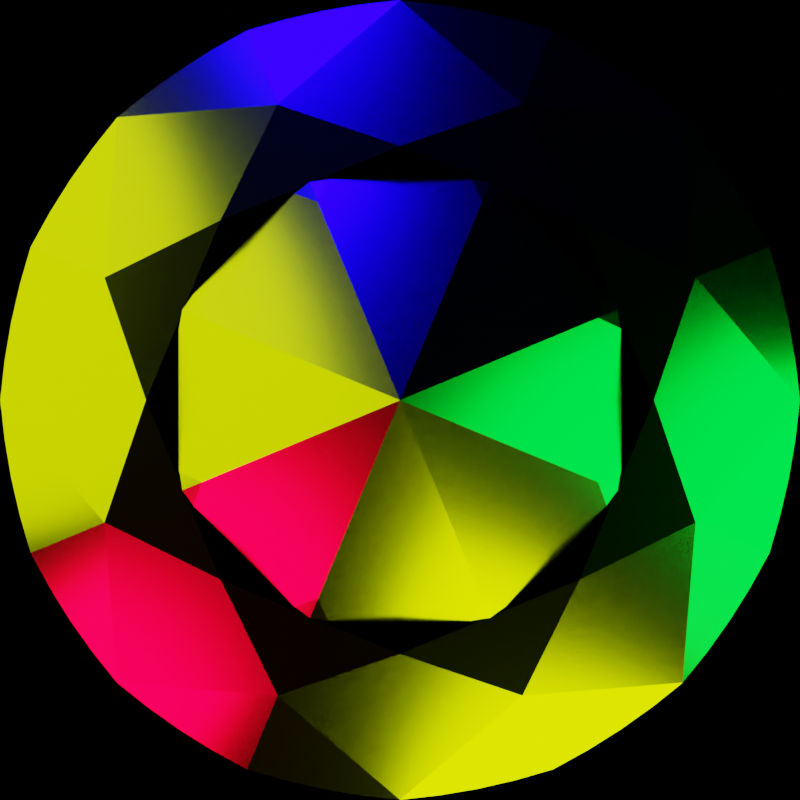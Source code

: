 # Source: logo.blend  (saved by Blender 2.83.2; exported with 4.5.12 LTS)
import bpy
from mathutils import Matrix  # noqa: F401  (used for matrix-valued properties, if any)

bpy.ops.wm.read_factory_settings(use_empty=True)
scene = bpy.context.scene
scene.name = 'Scene'

# ---- collections
col_collection = bpy.data.collections.new('Collection'); scene.collection.children.link(col_collection)

# ---- materials (node trees are filled in below, after node groups)
mat_material_001 = bpy.data.materials.new('Material.001')
mat_material_001.use_raytrace_refraction = True
mat_material_001.use_screen_refraction = True
mat_material_001.thickness_mode = 'SLAB'

# ---- material node trees
mat_material_001.use_nodes = True; mat_material_001.node_tree.nodes.clear()
_N = mat_material_001.node_tree.nodes; _L = mat_material_001.node_tree.links
n0 = _N.new('ShaderNodeOutputMaterial'); n0.name = 'Material Output'; n0.location = (300, 300)
n1 = _N.new('ShaderNodeAddShader'); n1.name = 'Add Shader'; n1.location = (10, 300)
n2 = _N.new('ShaderNodeBsdfGlass'); n2.name = 'Glass BSDF'; n2.location = (-190, 280)
n2.distribution = 'BECKMANN'
n2.inputs[0].default_value = (0.0, 0.0, 0.0, 1.0)
n2.inputs[1].default_value = 0.3917
n2.inputs[2].default_value = 1.45
n3 = _N.new('ShaderNodeBsdfAnisotropic'); n3.name = 'Glossy BSDF'; n3.location = (-190, 260)
n3.distribution = 'GGX'
n3.inputs[0].default_value = (1.0, 1.0, 1.0, 1.0)
n3.inputs[1].default_value = 0.175
_L.new(n1.outputs[0], n0.inputs[0])
_L.new(n2.outputs[0], n1.inputs[0])
_L.new(n3.outputs[0], n1.inputs[1])
n0.is_active_output = True

# ---- world
world_world = bpy.data.worlds.new('World'); scene.world = world_world
world_world.use_nodes = True; world_world.node_tree.nodes.clear()
_N = world_world.node_tree.nodes; _L = world_world.node_tree.links
n0 = _N.new('ShaderNodeOutputWorld'); n0.name = 'World Output'; n0.location = (300, 300)
n1 = _N.new('ShaderNodeBackground'); n1.name = 'Background'; n1.location = (10, 300)
n1.inputs[0].default_value = (0.0, 0.0, 0.0, 1.0)
_L.new(n1.outputs[0], n0.inputs[0])
n0.is_active_output = True
world_world.color = (0.05088, 0.05088, 0.05088)
world_world.use_sun_shadow = False
world_world.sun_shadow_jitter_overblur = 0.0

# ---- cameras
cam_camera = bpy.data.cameras.new('Camera')
cam_camera.clip_end = 100.0
cam_camera.lens = 35.0
cam_camera.ortho_scale = 2.0

# ---- lights
light_sun_001 = bpy.data.lights.new('Sun.001', 'SUN')
light_sun_001.color = (1.0, 0.0, 0.01665)
light_sun_001.transmission_factor = 0.0
light_sun_001.angle = 0.456
light_sun_001.energy = 1.0
light_sun_001.shadow_soft_size = 0.125
light_sun_003 = bpy.data.lights.new('Sun.003', 'SUN')
light_sun_003.color = (0.003432, 0.0, 1.0)
light_sun_003.transmission_factor = 0.0
light_sun_003.angle = 0.5136
light_sun_003.energy = 2.2
light_sun_003.shadow_soft_size = 0.125
light_sun_004 = bpy.data.lights.new('Sun.004', 'SUN')
light_sun_004.color = (0.0, 1.0, 0.02879)
light_sun_004.transmission_factor = 0.0
light_sun_004.angle = 0.7876
light_sun_004.energy = 1.0
light_sun_004.shadow_soft_size = 0.125
light_sun_005 = bpy.data.lights.new('Sun.005', 'SUN')
light_sun_005.color = (0.7565, 1.0, 0.0)
light_sun_005.transmission_factor = 0.0
light_sun_005.angle = 0.7876
light_sun_005.energy = 1.0
light_sun_005.shadow_soft_size = 0.125
light_sun_006 = bpy.data.lights.new('Sun.006', 'SUN')
light_sun_006.color = (0.7565, 1.0, 0.0)
light_sun_006.transmission_factor = 0.0
light_sun_006.angle = 1.076
light_sun_006.energy = 1.0
light_sun_006.shadow_soft_size = 0.125

# ---- meshes
me_dmesh = bpy.data.meshes.new('dmesh')
me_dmesh.from_pydata([(1.0, 0.0, 0.0), (0.9239, 0.3827, 0.0), (0.7071, 0.7071, 0.0), (0.3827, 0.9239, 0.0), (-4.371e-08, 1.0, 0.0), (-0.3827, 0.9239, 0.0), (-0.7071, 0.7071, 0.0), (-0.9239, 0.3827, 0.0), (-1.0, -8.742e-08, 0.0), (-0.9239, -0.3827, 0.0), (-0.7071, -0.7071, 0.0), (-0.3827, -0.9239, 0.0), (1.192e-08, -1.0, 0.0), (0.3827, -0.9239, 0.0), (0.7071, -0.7071, 0.0), (0.9239, -0.3827, 0.0), (1.0, 0.0, 0.034), (0.9239, 0.3827, 0.034), (0.7071, 0.7071, 0.034), (0.3827, 0.9239, 0.034), (-4.371e-08, 1.0, 0.034), (-0.3827, 0.9239, 0.034), (-0.7071, 0.7071, 0.034), (-0.9239, 0.3827, 0.034), (-1.0, -8.742e-08, 0.034), (-0.9239, -0.3827, 0.034), (-0.7071, -0.7071, 0.034), (-0.3827, -0.9239, 0.034), (1.192e-08, -1.0, 0.034), (0.3827, -0.9239, 0.034), (0.7071, -0.7071, 0.034), (0.9239, -0.3827, 0.034), (0.9808, 0.1951, 0.01787), (0.8315, 0.5556, 0.01787), (0.5556, 0.8315, 0.01787), (0.1951, 0.9808, 0.01787), (-0.1951, 0.9808, 0.01787), (-0.5556, 0.8315, 0.01787), (-0.8315, 0.5556, 0.01787), (-0.9808, 0.1951, 0.01787), (-0.9808, -0.1951, 0.01787), (-0.8315, -0.5556, 0.01787), (-0.5556, -0.8315, 0.01787), (-0.1951, -0.9808, 0.01787), (0.1951, -0.9808, 0.01787), (0.5556, -0.8315, 0.01787), (0.8315, -0.5556, 0.01787), (0.9808, -0.1951, 0.01787), (0.9808, 0.1951, 0.01809), (0.8315, 0.5556, 0.01809), (0.5556, 0.8315, 0.01809), (0.1951, 0.9808, 0.01809), (-0.1951, 0.9808, 0.01809), (-0.5556, 0.8315, 0.01809), (-0.8315, 0.5556, 0.01809), (-0.9808, 0.1951, 0.01809), (-0.9808, -0.1951, 0.01809), (-0.8315, -0.5556, 0.01809), (-0.5556, -0.8315, 0.01809), (-0.1951, -0.9808, 0.01809), (0.1951, -0.9808, 0.01809), (0.5556, -0.8315, 0.01809), (0.8315, -0.5556, 0.01809), (0.9808, -0.1951, 0.01809), (0.9952, 0.09802, 0.01346), (0.9569, 0.2903, 0.01346), (0.8819, 0.4714, 0.01346), (0.773, 0.6344, 0.01346), (0.6344, 0.773, 0.01346), (0.4714, 0.8819, 0.01346), (0.2903, 0.9569, 0.01346), (0.09802, 0.9952, 0.01346), (-0.09802, 0.9952, 0.01346), (-0.2903, 0.9569, 0.01346), (-0.4714, 0.8819, 0.01346), (-0.6344, 0.773, 0.01346), (-0.773, 0.6344, 0.01346), (-0.8819, 0.4714, 0.01346), (-0.9569, 0.2903, 0.01346), (-0.9952, 0.09802, 0.01346), (-0.9952, -0.09802, 0.01346), (-0.9569, -0.2903, 0.01346), (-0.8819, -0.4714, 0.01346), (-0.773, -0.6344, 0.01346), (-0.6344, -0.773, 0.01346), (-0.4714, -0.8819, 0.01346), (-0.2903, -0.9569, 0.01346), (-0.09802, -0.9952, 0.01346), (0.09802, -0.9952, 0.01346), (0.2903, -0.9569, 0.01346), (0.4714, -0.8819, 0.01346), (0.6344, -0.773, 0.01346), (0.773, -0.6344, 0.01346), (0.8819, -0.4714, 0.01346), (0.9569, -0.2903, 0.01346), (0.9952, -0.09802, 0.01346), (0.9952, 0.09802, 0.02202), (0.9569, 0.2903, 0.02202), (0.8819, 0.4714, 0.02202), (0.773, 0.6344, 0.02202), (0.6344, 0.773, 0.02202), (0.4714, 0.8819, 0.02202), (0.2903, 0.9569, 0.02202), (0.09802, 0.9952, 0.02202), (-0.09802, 0.9952, 0.02202), (-0.2903, 0.9569, 0.02202), (-0.4714, 0.8819, 0.02202), (-0.6344, 0.773, 0.02202), (-0.773, 0.6344, 0.02202), (-0.8819, 0.4714, 0.02202), (-0.9569, 0.2903, 0.02202), (-0.9952, 0.09802, 0.02202), (-0.9952, -0.09802, 0.02202), (-0.9569, -0.2903, 0.02202), (-0.8819, -0.4714, 0.02202), (-0.773, -0.6344, 0.02202), (-0.6344, -0.773, 0.02202), (-0.4714, -0.8819, 0.02202), (-0.2903, -0.9569, 0.02202), (-0.09802, -0.9952, 0.02202), (0.09802, -0.9952, 0.02202), (0.2903, -0.9569, 0.02202), (0.4714, -0.8819, 0.02202), (0.6344, -0.773, 0.02202), (0.773, -0.6344, 0.02202), (0.8819, -0.4714, 0.02202), (0.9569, -0.2903, 0.02202), (0.9952, -0.09802, 0.02202), (0.6475, 0.2682, 0.277), (0.2682, 0.6475, 0.277), (-0.2682, 0.6475, 0.277), (-0.6475, 0.2682, 0.277), (-0.6475, -0.2682, 0.277), (-0.2682, -0.6475, 0.277), (0.2682, -0.6475, 0.277), (0.6475, -0.2682, 0.277), (0.53, 0.0, 0.358), (0.3748, 0.3748, 0.358), (-2.317e-08, 0.53, 0.358), (-0.3748, 0.3748, 0.358), (-0.53, -4.633e-08, 0.358), (-0.3748, -0.3748, 0.358), (6.32e-09, -0.53, 0.358), (0.3748, -0.3748, 0.358), (0.4, 0.1657, -0.5172), (0.1657, 0.4, -0.5172), (-0.1657, 0.4, -0.5172), (-0.4, 0.1657, -0.5172), (-0.4, -0.1657, -0.5172), (-0.1657, -0.4, -0.5172), (0.1657, -0.4, -0.5172), (0.4, -0.1657, -0.5172), (0.0, 0.0, -0.862), (1.0, 0.0, 0.0), (0.9952, 0.09802, 0.01346), (1.0, 0.0, 0.034), (0.9952, 0.09802, 0.02202), (0.9952, -0.09802, 0.01346), (0.9952, -0.09802, 0.02202), (0.9239, 0.3827, 0.0), (0.8819, 0.4714, 0.01346), (0.9239, 0.3827, 0.034), (0.8819, 0.4714, 0.02202), (0.9569, 0.2903, 0.01346), (0.9569, 0.2903, 0.02202), (0.7071, 0.7071, 0.0), (0.6344, 0.773, 0.01346), (0.7071, 0.7071, 0.034), (0.6344, 0.773, 0.02202), (0.773, 0.6344, 0.01346), (0.773, 0.6344, 0.02202), (0.3827, 0.9239, 0.0), (0.2903, 0.9569, 0.01346), (0.3827, 0.9239, 0.034), (0.2903, 0.9569, 0.02202), (0.4714, 0.8819, 0.01346), (0.4714, 0.8819, 0.02202), (-4.371e-08, 1.0, 0.0), (-0.09802, 0.9952, 0.01346), (-4.371e-08, 1.0, 0.034), (-0.09802, 0.9952, 0.02202), (0.09802, 0.9952, 0.01346), (0.09802, 0.9952, 0.02202), (-0.3827, 0.9239, 0.0), (-0.4714, 0.8819, 0.01346), (-0.3827, 0.9239, 0.034), (-0.4714, 0.8819, 0.02202), (-0.2903, 0.9569, 0.01346), (-0.2903, 0.9569, 0.02202), (-0.7071, 0.7071, 0.0), (-0.773, 0.6344, 0.01346), (-0.7071, 0.7071, 0.034), (-0.773, 0.6344, 0.02202), (-0.6344, 0.773, 0.01346), (-0.6344, 0.773, 0.02202), (-0.9239, 0.3827, 0.0), (-0.9569, 0.2903, 0.01346), (-0.9239, 0.3827, 0.034), (-0.9569, 0.2903, 0.02202), (-0.8819, 0.4714, 0.01346), (-0.8819, 0.4714, 0.02202), (-1.0, -8.742e-08, 0.0), (-0.9952, -0.09802, 0.01346), (-1.0, -8.742e-08, 0.034), (-0.9952, -0.09802, 0.02202), (-0.9952, 0.09802, 0.01346), (-0.9952, 0.09802, 0.02202), (-0.9239, -0.3827, 0.0), (-0.8819, -0.4714, 0.01346), (-0.9239, -0.3827, 0.034), (-0.8819, -0.4714, 0.02202), (-0.9569, -0.2903, 0.01346), (-0.9569, -0.2903, 0.02202), (-0.7071, -0.7071, 0.0), (-0.6344, -0.773, 0.01346), (-0.7071, -0.7071, 0.034), (-0.6344, -0.773, 0.02202), (-0.773, -0.6344, 0.01346), (-0.773, -0.6344, 0.02202), (-0.3827, -0.9239, 0.0), (-0.2903, -0.9569, 0.01346), (-0.3827, -0.9239, 0.034), (-0.2903, -0.9569, 0.02202), (-0.4714, -0.8819, 0.01346), (-0.4714, -0.8819, 0.02202), (1.192e-08, -1.0, 0.0), (0.09802, -0.9952, 0.01346), (1.192e-08, -1.0, 0.034), (0.09802, -0.9952, 0.02202), (-0.09802, -0.9952, 0.01346), (-0.09802, -0.9952, 0.02202), (0.3827, -0.9239, 0.0), (0.4714, -0.8819, 0.01346), (0.3827, -0.9239, 0.034), (0.4714, -0.8819, 0.02202), (0.2903, -0.9569, 0.01346), (0.2903, -0.9569, 0.02202), (0.7071, -0.7071, 0.0), (0.773, -0.6344, 0.01346), (0.7071, -0.7071, 0.034), (0.773, -0.6344, 0.02202), (0.6344, -0.773, 0.01346), (0.6344, -0.773, 0.02202), (0.9239, -0.3827, 0.0), (0.9569, -0.2903, 0.01346), (0.9239, -0.3827, 0.034), (0.9569, -0.2903, 0.02202), (0.8819, -0.4714, 0.01346), (0.8819, -0.4714, 0.02202), (0.9808, 0.1951, 0.01787), (0.9808, 0.1951, 0.01809), (0.8315, 0.5556, 0.01787), (0.8315, 0.5556, 0.01809), (0.5556, 0.8315, 0.01787), (0.5556, 0.8315, 0.01809), (0.1951, 0.9808, 0.01787), (0.1951, 0.9808, 0.01809), (-0.1951, 0.9808, 0.01787), (-0.1951, 0.9808, 0.01809), (-0.5556, 0.8315, 0.01787), (-0.5556, 0.8315, 0.01809), (-0.8315, 0.5556, 0.01787), (-0.8315, 0.5556, 0.01809), (-0.9808, 0.1951, 0.01787), (-0.9808, 0.1951, 0.01809), (-0.9808, -0.1951, 0.01787), (-0.9808, -0.1951, 0.01809), (-0.8315, -0.5556, 0.01787), (-0.8315, -0.5556, 0.01809), (-0.5556, -0.8315, 0.01787), (-0.5556, -0.8315, 0.01809), (-0.1951, -0.9808, 0.01787), (-0.1951, -0.9808, 0.01809), (0.1951, -0.9808, 0.01787), (0.1951, -0.9808, 0.01809), (0.5556, -0.8315, 0.01787), (0.5556, -0.8315, 0.01809), (0.8315, -0.5556, 0.01787), (0.8315, -0.5556, 0.01809), (0.9808, -0.1951, 0.01787), (0.9808, -0.1951, 0.01809)], [], [(153, 154, 156, 155), (153, 155, 158, 157), (159, 160, 162, 161), (159, 161, 164, 163), (165, 166, 168, 167), (165, 167, 170, 169), (171, 172, 174, 173), (171, 173, 176, 175), (177, 178, 180, 179), (177, 179, 182, 181), (183, 184, 186, 185), (183, 185, 188, 187), (189, 190, 192, 191), (189, 191, 194, 193), (195, 196, 198, 197), (195, 197, 200, 199), (201, 202, 204, 203), (201, 203, 206, 205), (207, 208, 210, 209), (207, 209, 212, 211), (213, 214, 216, 215), (213, 215, 218, 217), (219, 220, 222, 221), (219, 221, 224, 223), (225, 226, 228, 227), (225, 227, 230, 229), (231, 232, 234, 233), (231, 233, 236, 235), (237, 238, 240, 239), (237, 239, 242, 241), (243, 244, 246, 245), (243, 245, 248, 247), (249, 250, 156, 154), (249, 163, 164, 250), (251, 252, 162, 160), (251, 169, 170, 252), (253, 254, 168, 166), (253, 175, 176, 254), (255, 256, 174, 172), (255, 181, 182, 256), (257, 258, 180, 178), (257, 187, 188, 258), (259, 260, 186, 184), (259, 193, 194, 260), (261, 262, 192, 190), (261, 199, 200, 262), (263, 264, 198, 196), (263, 205, 206, 264), (265, 266, 204, 202), (265, 211, 212, 266), (267, 268, 210, 208), (267, 217, 218, 268), (269, 270, 216, 214), (269, 223, 224, 270), (271, 272, 222, 220), (271, 229, 230, 272), (273, 274, 228, 226), (273, 235, 236, 274), (275, 276, 234, 232), (275, 241, 242, 276), (277, 278, 240, 238), (277, 247, 248, 278), (279, 280, 246, 244), (279, 157, 158, 280), (16, 135, 31, 126, 63, 127), (30, 124, 62, 125, 31, 135), (17, 98, 49, 99, 18, 128), (17, 128, 16, 96, 48, 97), (19, 102, 51, 103, 20, 129), (19, 129, 18, 100, 50, 101), (21, 106, 53, 107, 22, 130), (21, 130, 20, 104, 52, 105), (23, 110, 55, 111, 24, 131), (23, 131, 22, 108, 54, 109), (25, 114, 57, 115, 26, 132), (25, 132, 24, 112, 56, 113), (27, 118, 59, 119, 28, 133), (27, 133, 26, 116, 58, 117), (29, 122, 61, 123, 30, 134), (29, 134, 28, 120, 60, 121), (136, 128, 137), (137, 128, 18, 129), (137, 129, 138), (138, 129, 20, 130), (138, 130, 139), (139, 130, 22, 131), (139, 131, 140), (140, 131, 24, 132), (140, 132, 141), (141, 132, 26, 133), (141, 133, 142), (142, 133, 28, 134), (142, 134, 143), (143, 134, 30, 135), (143, 135, 136), (16, 128, 136, 135), (136, 137, 138, 139, 140, 141, 142, 143), (0, 144, 1, 65, 32, 64), (0, 95, 47, 94, 15, 151), (2, 145, 3, 69, 34, 68), (2, 67, 33, 66, 1, 144), (4, 146, 5, 73, 36, 72), (4, 71, 35, 70, 3, 145), (6, 147, 7, 77, 38, 76), (6, 75, 37, 74, 5, 146), (8, 148, 9, 81, 40, 80), (8, 79, 39, 78, 7, 147), (10, 149, 11, 85, 42, 84), (10, 83, 41, 82, 9, 148), (12, 150, 13, 89, 44, 88), (12, 87, 43, 86, 11, 149), (14, 151, 15, 93, 46, 92), (14, 91, 45, 90, 13, 150), (0, 151, 152, 144), (2, 144, 152, 145), (4, 145, 152, 146), (6, 146, 152, 147), (8, 147, 152, 148), (10, 148, 152, 149), (12, 149, 152, 150), (14, 150, 152, 151)])
me_dmesh.polygons.foreach_set('use_smooth', [1, 1, 1, 1, 1, 1, 1, 1, 1, 1, 1, 1, 1, 1, 1, 1, 1, 1, 1, 1, 1, 1, 1, 1, 1, 1, 1, 1, 1, 1, 1, 1, 1, 1, 1, 1, 1, 1, 1, 1, 1, 1, 1, 1, 1, 1, 1, 1, 1, 1, 1, 1, 1, 1, 1, 1, 1, 1, 1, 1, 1, 1, 1, 1, 0, 0, 0, 0, 0, 0, 0, 0, 0, 0, 0, 0, 0, 0, 0, 0, 0, 0, 0, 0, 0, 0, 0, 0, 0, 0, 0, 0, 0, 0, 0, 0, 0, 0, 0, 0, 0, 0, 0, 0, 0, 0, 0, 0, 0, 0, 0, 0, 0, 0, 0, 0, 0, 0, 0, 0, 0])
_k = set([(0, 64), (0, 95), (1, 65), (1, 66), (2, 67), (2, 68), (3, 69), (3, 70), (4, 71), (4, 72), (5, 73), (5, 74), (6, 75), (6, 76), (7, 77), (7, 78), (8, 79), (8, 80), (9, 81), (9, 82), (10, 83), (10, 84), (11, 85), (11, 86), (12, 87), (12, 88), (13, 89), (13, 90), (14, 91), (14, 92), (15, 93), (15, 94), (16, 96), (16, 127), (17, 97), (17, 98), (18, 99), (18, 100), (19, 101), (19, 102), (20, 103), (20, 104), (21, 105), (21, 106), (22, 107), (22, 108), (23, 109), (23, 110), (24, 111), (24, 112), (25, 113), (25, 114), (26, 115), (26, 116), (27, 117), (27, 118), (28, 119), (28, 120), (29, 121), (29, 122), (30, 123), (30, 124), (31, 125), (31, 126), (32, 64), (32, 65), (33, 66), (33, 67), (34, 68), (34, 69), (35, 70), (35, 71), (36, 72), (36, 73), (37, 74), (37, 75), (38, 76), (38, 77), (39, 78), (39, 79), (40, 80), (40, 81), (41, 82), (41, 83), (42, 84), (42, 85), (43, 86), (43, 87), (44, 88), (44, 89), (45, 90), (45, 91), (46, 92), (46, 93), (47, 94), (47, 95), (48, 96), (48, 97), (49, 98), (49, 99), (50, 100), (50, 101), (51, 102), (51, 103), (52, 104), (52, 105), (53, 106), (53, 107), (54, 108), (54, 109), (55, 110), (55, 111), (56, 112), (56, 113), (57, 114), (57, 115), (58, 116), (58, 117), (59, 118), (59, 119), (60, 120), (60, 121), (61, 122), (61, 123), (62, 124), (62, 125), (63, 126), (63, 127), (153, 154), (153, 157), (154, 249), (155, 156), (155, 158), (156, 250), (157, 279), (158, 280), (159, 160), (159, 163), (160, 251), (161, 162), (161, 164), (162, 252), (163, 249), (164, 250), (165, 166), (165, 169), (166, 253), (167, 168), (167, 170), (168, 254), (169, 251), (170, 252), (171, 172), (171, 175), (172, 255), (173, 174), (173, 176), (174, 256), (175, 253), (176, 254), (177, 178), (177, 181), (178, 257), (179, 180), (179, 182), (180, 258), (181, 255), (182, 256), (183, 184), (183, 187), (184, 259), (185, 186), (185, 188), (186, 260), (187, 257), (188, 258), (189, 190), (189, 193), (190, 261), (191, 192), (191, 194), (192, 262), (193, 259), (194, 260), (195, 196), (195, 199), (196, 263), (197, 198), (197, 200), (198, 264), (199, 261), (200, 262), (201, 202), (201, 205), (202, 265), (203, 204), (203, 206), (204, 266), (205, 263), (206, 264), (207, 208), (207, 211), (208, 267), (209, 210), (209, 212), (210, 268), (211, 265), (212, 266), (213, 214), (213, 217), (214, 269), (215, 216), (215, 218), (216, 270), (217, 267), (218, 268), (219, 220), (219, 223), (220, 271), (221, 222), (221, 224), (222, 272), (223, 269), (224, 270), (225, 226), (225, 229), (226, 273), (227, 228), (227, 230), (228, 274), (229, 271), (230, 272), (231, 232), (231, 235), (232, 275), (233, 234), (233, 236), (234, 276), (235, 273), (236, 274), (237, 238), (237, 241), (238, 277), (239, 240), (239, 242), (240, 278), (241, 275), (242, 276), (243, 244), (243, 247), (244, 279), (245, 246), (245, 248), (246, 280), (247, 277), (248, 278)])
me_dmesh.attributes.new('sharp_edge', 'BOOLEAN', 'EDGE').data.foreach_set('value', [ (min(e.vertices), max(e.vertices)) in _k for e in me_dmesh.edges])
me_dmesh.materials.append(mat_material_001)
me_dmesh.use_remesh_fix_poles = True
me_dmesh.use_remesh_preserve_attributes = False
me_dmesh.use_mirror_vertex_groups = False
me_dmesh.update()
me_dmesh_001 = bpy.data.meshes.new('dmesh.001')
me_dmesh_001.from_pydata([(1.0, 0.0, 0.0), (0.9239, 0.3827, 0.0), (0.7071, 0.7071, 0.0), (0.3827, 0.9239, 0.0), (-4.371e-08, 1.0, 0.0), (-0.3827, 0.9239, 0.0), (-0.7071, 0.7071, 0.0), (-0.9239, 0.3827, 0.0), (-1.0, -8.742e-08, 0.0), (-0.9239, -0.3827, 0.0), (-0.7071, -0.7071, 0.0), (-0.3827, -0.9239, 0.0), (1.192e-08, -1.0, 0.0), (0.3827, -0.9239, 0.0), (0.7071, -0.7071, 0.0), (0.9239, -0.3827, 0.0), (1.0, 0.0, 0.034), (0.9239, 0.3827, 0.034), (0.7071, 0.7071, 0.034), (0.3827, 0.9239, 0.034), (-4.371e-08, 1.0, 0.034), (-0.3827, 0.9239, 0.034), (-0.7071, 0.7071, 0.034), (-0.9239, 0.3827, 0.034), (-1.0, -8.742e-08, 0.034), (-0.9239, -0.3827, 0.034), (-0.7071, -0.7071, 0.034), (-0.3827, -0.9239, 0.034), (1.192e-08, -1.0, 0.034), (0.3827, -0.9239, 0.034), (0.7071, -0.7071, 0.034), (0.9239, -0.3827, 0.034), (0.9808, 0.1951, 0.01787), (0.8315, 0.5556, 0.01787), (0.5556, 0.8315, 0.01787), (0.1951, 0.9808, 0.01787), (-0.1951, 0.9808, 0.01787), (-0.5556, 0.8315, 0.01787), (-0.8315, 0.5556, 0.01787), (-0.9808, 0.1951, 0.01787), (-0.9808, -0.1951, 0.01787), (-0.8315, -0.5556, 0.01787), (-0.5556, -0.8315, 0.01787), (-0.1951, -0.9808, 0.01787), (0.1951, -0.9808, 0.01787), (0.5556, -0.8315, 0.01787), (0.8315, -0.5556, 0.01787), (0.9808, -0.1951, 0.01787), (0.9808, 0.1951, 0.01809), (0.8315, 0.5556, 0.01809), (0.5556, 0.8315, 0.01809), (0.1951, 0.9808, 0.01809), (-0.1951, 0.9808, 0.01809), (-0.5556, 0.8315, 0.01809), (-0.8315, 0.5556, 0.01809), (-0.9808, 0.1951, 0.01809), (-0.9808, -0.1951, 0.01809), (-0.8315, -0.5556, 0.01809), (-0.5556, -0.8315, 0.01809), (-0.1951, -0.9808, 0.01809), (0.1951, -0.9808, 0.01809), (0.5556, -0.8315, 0.01809), (0.8315, -0.5556, 0.01809), (0.9808, -0.1951, 0.01809), (0.9952, 0.09802, 0.01346), (0.9569, 0.2903, 0.01346), (0.8819, 0.4714, 0.01346), (0.773, 0.6344, 0.01346), (0.6344, 0.773, 0.01346), (0.4714, 0.8819, 0.01346), (0.2903, 0.9569, 0.01346), (0.09802, 0.9952, 0.01346), (-0.09802, 0.9952, 0.01346), (-0.2903, 0.9569, 0.01346), (-0.4714, 0.8819, 0.01346), (-0.6344, 0.773, 0.01346), (-0.773, 0.6344, 0.01346), (-0.8819, 0.4714, 0.01346), (-0.9569, 0.2903, 0.01346), (-0.9952, 0.09802, 0.01346), (-0.9952, -0.09802, 0.01346), (-0.9569, -0.2903, 0.01346), (-0.8819, -0.4714, 0.01346), (-0.773, -0.6344, 0.01346), (-0.6344, -0.773, 0.01346), (-0.4714, -0.8819, 0.01346), (-0.2903, -0.9569, 0.01346), (-0.09802, -0.9952, 0.01346), (0.09802, -0.9952, 0.01346), (0.2903, -0.9569, 0.01346), (0.4714, -0.8819, 0.01346), (0.6344, -0.773, 0.01346), (0.773, -0.6344, 0.01346), (0.8819, -0.4714, 0.01346), (0.9569, -0.2903, 0.01346), (0.9952, -0.09802, 0.01346), (0.9952, 0.09802, 0.02202), (0.9569, 0.2903, 0.02202), (0.8819, 0.4714, 0.02202), (0.773, 0.6344, 0.02202), (0.6344, 0.773, 0.02202), (0.4714, 0.8819, 0.02202), (0.2903, 0.9569, 0.02202), (0.09802, 0.9952, 0.02202), (-0.09802, 0.9952, 0.02202), (-0.2903, 0.9569, 0.02202), (-0.4714, 0.8819, 0.02202), (-0.6344, 0.773, 0.02202), (-0.773, 0.6344, 0.02202), (-0.8819, 0.4714, 0.02202), (-0.9569, 0.2903, 0.02202), (-0.9952, 0.09802, 0.02202), (-0.9952, -0.09802, 0.02202), (-0.9569, -0.2903, 0.02202), (-0.8819, -0.4714, 0.02202), (-0.773, -0.6344, 0.02202), (-0.6344, -0.773, 0.02202), (-0.4714, -0.8819, 0.02202), (-0.2903, -0.9569, 0.02202), (-0.09802, -0.9952, 0.02202), (0.09802, -0.9952, 0.02202), (0.2903, -0.9569, 0.02202), (0.4714, -0.8819, 0.02202), (0.6344, -0.773, 0.02202), (0.773, -0.6344, 0.02202), (0.8819, -0.4714, 0.02202), (0.9569, -0.2903, 0.02202), (0.9952, -0.09802, 0.02202), (0.6475, 0.2682, 0.277), (0.2682, 0.6475, 0.277), (-0.2682, 0.6475, 0.277), (-0.6475, 0.2682, 0.277), (-0.6475, -0.2682, 0.277), (-0.2682, -0.6475, 0.277), (0.2682, -0.6475, 0.277), (0.6475, -0.2682, 0.277), (0.53, 0.0, 0.358), (0.3748, 0.3748, 0.358), (-2.317e-08, 0.53, 0.358), (-0.3748, 0.3748, 0.358), (-0.53, -4.633e-08, 0.358), (-0.3748, -0.3748, 0.358), (6.32e-09, -0.53, 0.358), (0.3748, -0.3748, 0.358), (0.4, 0.1657, -0.5172), (0.1657, 0.4, -0.5172), (-0.1657, 0.4, -0.5172), (-0.4, 0.1657, -0.5172), (-0.4, -0.1657, -0.5172), (-0.1657, -0.4, -0.5172), (0.1657, -0.4, -0.5172), (0.4, -0.1657, -0.5172), (0.0, 0.0, -0.862), (1.0, 0.0, 0.0), (0.9952, 0.09802, 0.01346), (1.0, 0.0, 0.034), (0.9952, 0.09802, 0.02202), (0.9952, -0.09802, 0.01346), (0.9952, -0.09802, 0.02202), (0.9239, 0.3827, 0.0), (0.8819, 0.4714, 0.01346), (0.9239, 0.3827, 0.034), (0.8819, 0.4714, 0.02202), (0.9569, 0.2903, 0.01346), (0.9569, 0.2903, 0.02202), (0.7071, 0.7071, 0.0), (0.6344, 0.773, 0.01346), (0.7071, 0.7071, 0.034), (0.6344, 0.773, 0.02202), (0.773, 0.6344, 0.01346), (0.773, 0.6344, 0.02202), (0.3827, 0.9239, 0.0), (0.2903, 0.9569, 0.01346), (0.3827, 0.9239, 0.034), (0.2903, 0.9569, 0.02202), (0.4714, 0.8819, 0.01346), (0.4714, 0.8819, 0.02202), (-4.371e-08, 1.0, 0.0), (-0.09802, 0.9952, 0.01346), (-4.371e-08, 1.0, 0.034), (-0.09802, 0.9952, 0.02202), (0.09802, 0.9952, 0.01346), (0.09802, 0.9952, 0.02202), (-0.3827, 0.9239, 0.0), (-0.4714, 0.8819, 0.01346), (-0.3827, 0.9239, 0.034), (-0.4714, 0.8819, 0.02202), (-0.2903, 0.9569, 0.01346), (-0.2903, 0.9569, 0.02202), (-0.7071, 0.7071, 0.0), (-0.773, 0.6344, 0.01346), (-0.7071, 0.7071, 0.034), (-0.773, 0.6344, 0.02202), (-0.6344, 0.773, 0.01346), (-0.6344, 0.773, 0.02202), (-0.9239, 0.3827, 0.0), (-0.9569, 0.2903, 0.01346), (-0.9239, 0.3827, 0.034), (-0.9569, 0.2903, 0.02202), (-0.8819, 0.4714, 0.01346), (-0.8819, 0.4714, 0.02202), (-1.0, -8.742e-08, 0.0), (-0.9952, -0.09802, 0.01346), (-1.0, -8.742e-08, 0.034), (-0.9952, -0.09802, 0.02202), (-0.9952, 0.09802, 0.01346), (-0.9952, 0.09802, 0.02202), (-0.9239, -0.3827, 0.0), (-0.8819, -0.4714, 0.01346), (-0.9239, -0.3827, 0.034), (-0.8819, -0.4714, 0.02202), (-0.9569, -0.2903, 0.01346), (-0.9569, -0.2903, 0.02202), (-0.7071, -0.7071, 0.0), (-0.6344, -0.773, 0.01346), (-0.7071, -0.7071, 0.034), (-0.6344, -0.773, 0.02202), (-0.773, -0.6344, 0.01346), (-0.773, -0.6344, 0.02202), (-0.3827, -0.9239, 0.0), (-0.2903, -0.9569, 0.01346), (-0.3827, -0.9239, 0.034), (-0.2903, -0.9569, 0.02202), (-0.4714, -0.8819, 0.01346), (-0.4714, -0.8819, 0.02202), (1.192e-08, -1.0, 0.0), (0.09802, -0.9952, 0.01346), (1.192e-08, -1.0, 0.034), (0.09802, -0.9952, 0.02202), (-0.09802, -0.9952, 0.01346), (-0.09802, -0.9952, 0.02202), (0.3827, -0.9239, 0.0), (0.4714, -0.8819, 0.01346), (0.3827, -0.9239, 0.034), (0.4714, -0.8819, 0.02202), (0.2903, -0.9569, 0.01346), (0.2903, -0.9569, 0.02202), (0.7071, -0.7071, 0.0), (0.773, -0.6344, 0.01346), (0.7071, -0.7071, 0.034), (0.773, -0.6344, 0.02202), (0.6344, -0.773, 0.01346), (0.6344, -0.773, 0.02202), (0.9239, -0.3827, 0.0), (0.9569, -0.2903, 0.01346), (0.9239, -0.3827, 0.034), (0.9569, -0.2903, 0.02202), (0.8819, -0.4714, 0.01346), (0.8819, -0.4714, 0.02202), (0.9808, 0.1951, 0.01787), (0.9808, 0.1951, 0.01809), (0.8315, 0.5556, 0.01787), (0.8315, 0.5556, 0.01809), (0.5556, 0.8315, 0.01787), (0.5556, 0.8315, 0.01809), (0.1951, 0.9808, 0.01787), (0.1951, 0.9808, 0.01809), (-0.1951, 0.9808, 0.01787), (-0.1951, 0.9808, 0.01809), (-0.5556, 0.8315, 0.01787), (-0.5556, 0.8315, 0.01809), (-0.8315, 0.5556, 0.01787), (-0.8315, 0.5556, 0.01809), (-0.9808, 0.1951, 0.01787), (-0.9808, 0.1951, 0.01809), (-0.9808, -0.1951, 0.01787), (-0.9808, -0.1951, 0.01809), (-0.8315, -0.5556, 0.01787), (-0.8315, -0.5556, 0.01809), (-0.5556, -0.8315, 0.01787), (-0.5556, -0.8315, 0.01809), (-0.1951, -0.9808, 0.01787), (-0.1951, -0.9808, 0.01809), (0.1951, -0.9808, 0.01787), (0.1951, -0.9808, 0.01809), (0.5556, -0.8315, 0.01787), (0.5556, -0.8315, 0.01809), (0.8315, -0.5556, 0.01787), (0.8315, -0.5556, 0.01809), (0.9808, -0.1951, 0.01787), (0.9808, -0.1951, 0.01809)], [], [(153, 154, 156, 155), (153, 155, 158, 157), (159, 160, 162, 161), (159, 161, 164, 163), (165, 166, 168, 167), (165, 167, 170, 169), (171, 172, 174, 173), (171, 173, 176, 175), (177, 178, 180, 179), (177, 179, 182, 181), (183, 184, 186, 185), (183, 185, 188, 187), (189, 190, 192, 191), (189, 191, 194, 193), (195, 196, 198, 197), (195, 197, 200, 199), (201, 202, 204, 203), (201, 203, 206, 205), (207, 208, 210, 209), (207, 209, 212, 211), (213, 214, 216, 215), (213, 215, 218, 217), (219, 220, 222, 221), (219, 221, 224, 223), (225, 226, 228, 227), (225, 227, 230, 229), (231, 232, 234, 233), (231, 233, 236, 235), (237, 238, 240, 239), (237, 239, 242, 241), (243, 244, 246, 245), (243, 245, 248, 247), (249, 250, 156, 154), (249, 163, 164, 250), (251, 252, 162, 160), (251, 169, 170, 252), (253, 254, 168, 166), (253, 175, 176, 254), (255, 256, 174, 172), (255, 181, 182, 256), (257, 258, 180, 178), (257, 187, 188, 258), (259, 260, 186, 184), (259, 193, 194, 260), (261, 262, 192, 190), (261, 199, 200, 262), (263, 264, 198, 196), (263, 205, 206, 264), (265, 266, 204, 202), (265, 211, 212, 266), (267, 268, 210, 208), (267, 217, 218, 268), (269, 270, 216, 214), (269, 223, 224, 270), (271, 272, 222, 220), (271, 229, 230, 272), (273, 274, 228, 226), (273, 235, 236, 274), (275, 276, 234, 232), (275, 241, 242, 276), (277, 278, 240, 238), (277, 247, 248, 278), (279, 280, 246, 244), (279, 157, 158, 280), (16, 135, 31, 126, 63, 127), (30, 124, 62, 125, 31, 135), (17, 98, 49, 99, 18, 128), (17, 128, 16, 96, 48, 97), (19, 102, 51, 103, 20, 129), (19, 129, 18, 100, 50, 101), (21, 106, 53, 107, 22, 130), (21, 130, 20, 104, 52, 105), (23, 110, 55, 111, 24, 131), (23, 131, 22, 108, 54, 109), (25, 114, 57, 115, 26, 132), (25, 132, 24, 112, 56, 113), (27, 118, 59, 119, 28, 133), (27, 133, 26, 116, 58, 117), (29, 122, 61, 123, 30, 134), (29, 134, 28, 120, 60, 121), (136, 128, 137), (137, 128, 18, 129), (137, 129, 138), (138, 129, 20, 130), (138, 130, 139), (139, 130, 22, 131), (139, 131, 140), (140, 131, 24, 132), (140, 132, 141), (141, 132, 26, 133), (141, 133, 142), (142, 133, 28, 134), (142, 134, 143), (143, 134, 30, 135), (143, 135, 136), (16, 128, 136, 135), (136, 137, 138, 139, 140, 141, 142, 143), (0, 144, 1, 65, 32, 64), (0, 95, 47, 94, 15, 151), (2, 145, 3, 69, 34, 68), (2, 67, 33, 66, 1, 144), (4, 146, 5, 73, 36, 72), (4, 71, 35, 70, 3, 145), (6, 147, 7, 77, 38, 76), (6, 75, 37, 74, 5, 146), (8, 148, 9, 81, 40, 80), (8, 79, 39, 78, 7, 147), (10, 149, 11, 85, 42, 84), (10, 83, 41, 82, 9, 148), (12, 150, 13, 89, 44, 88), (12, 87, 43, 86, 11, 149), (14, 151, 15, 93, 46, 92), (14, 91, 45, 90, 13, 150), (0, 151, 152, 144), (2, 144, 152, 145), (4, 145, 152, 146), (6, 146, 152, 147), (8, 147, 152, 148), (10, 148, 152, 149), (12, 149, 152, 150), (14, 150, 152, 151)])
me_dmesh_001.polygons.foreach_set('use_smooth', [1, 1, 1, 1, 1, 1, 1, 1, 1, 1, 1, 1, 1, 1, 1, 1, 1, 1, 1, 1, 1, 1, 1, 1, 1, 1, 1, 1, 1, 1, 1, 1, 1, 1, 1, 1, 1, 1, 1, 1, 1, 1, 1, 1, 1, 1, 1, 1, 1, 1, 1, 1, 1, 1, 1, 1, 1, 1, 1, 1, 1, 1, 1, 1, 0, 0, 0, 0, 0, 0, 0, 0, 0, 0, 0, 0, 0, 0, 0, 0, 0, 0, 0, 0, 0, 0, 0, 0, 0, 0, 0, 0, 0, 0, 0, 0, 0, 0, 0, 0, 0, 0, 0, 0, 0, 0, 0, 0, 0, 0, 0, 0, 0, 0, 0, 0, 0, 0, 0, 0, 0])
_k = set([(0, 64), (0, 95), (1, 65), (1, 66), (2, 67), (2, 68), (3, 69), (3, 70), (4, 71), (4, 72), (5, 73), (5, 74), (6, 75), (6, 76), (7, 77), (7, 78), (8, 79), (8, 80), (9, 81), (9, 82), (10, 83), (10, 84), (11, 85), (11, 86), (12, 87), (12, 88), (13, 89), (13, 90), (14, 91), (14, 92), (15, 93), (15, 94), (16, 96), (16, 127), (17, 97), (17, 98), (18, 99), (18, 100), (19, 101), (19, 102), (20, 103), (20, 104), (21, 105), (21, 106), (22, 107), (22, 108), (23, 109), (23, 110), (24, 111), (24, 112), (25, 113), (25, 114), (26, 115), (26, 116), (27, 117), (27, 118), (28, 119), (28, 120), (29, 121), (29, 122), (30, 123), (30, 124), (31, 125), (31, 126), (32, 64), (32, 65), (33, 66), (33, 67), (34, 68), (34, 69), (35, 70), (35, 71), (36, 72), (36, 73), (37, 74), (37, 75), (38, 76), (38, 77), (39, 78), (39, 79), (40, 80), (40, 81), (41, 82), (41, 83), (42, 84), (42, 85), (43, 86), (43, 87), (44, 88), (44, 89), (45, 90), (45, 91), (46, 92), (46, 93), (47, 94), (47, 95), (48, 96), (48, 97), (49, 98), (49, 99), (50, 100), (50, 101), (51, 102), (51, 103), (52, 104), (52, 105), (53, 106), (53, 107), (54, 108), (54, 109), (55, 110), (55, 111), (56, 112), (56, 113), (57, 114), (57, 115), (58, 116), (58, 117), (59, 118), (59, 119), (60, 120), (60, 121), (61, 122), (61, 123), (62, 124), (62, 125), (63, 126), (63, 127), (153, 154), (153, 157), (154, 249), (155, 156), (155, 158), (156, 250), (157, 279), (158, 280), (159, 160), (159, 163), (160, 251), (161, 162), (161, 164), (162, 252), (163, 249), (164, 250), (165, 166), (165, 169), (166, 253), (167, 168), (167, 170), (168, 254), (169, 251), (170, 252), (171, 172), (171, 175), (172, 255), (173, 174), (173, 176), (174, 256), (175, 253), (176, 254), (177, 178), (177, 181), (178, 257), (179, 180), (179, 182), (180, 258), (181, 255), (182, 256), (183, 184), (183, 187), (184, 259), (185, 186), (185, 188), (186, 260), (187, 257), (188, 258), (189, 190), (189, 193), (190, 261), (191, 192), (191, 194), (192, 262), (193, 259), (194, 260), (195, 196), (195, 199), (196, 263), (197, 198), (197, 200), (198, 264), (199, 261), (200, 262), (201, 202), (201, 205), (202, 265), (203, 204), (203, 206), (204, 266), (205, 263), (206, 264), (207, 208), (207, 211), (208, 267), (209, 210), (209, 212), (210, 268), (211, 265), (212, 266), (213, 214), (213, 217), (214, 269), (215, 216), (215, 218), (216, 270), (217, 267), (218, 268), (219, 220), (219, 223), (220, 271), (221, 222), (221, 224), (222, 272), (223, 269), (224, 270), (225, 226), (225, 229), (226, 273), (227, 228), (227, 230), (228, 274), (229, 271), (230, 272), (231, 232), (231, 235), (232, 275), (233, 234), (233, 236), (234, 276), (235, 273), (236, 274), (237, 238), (237, 241), (238, 277), (239, 240), (239, 242), (240, 278), (241, 275), (242, 276), (243, 244), (243, 247), (244, 279), (245, 246), (245, 248), (246, 280), (247, 277), (248, 278)])
me_dmesh_001.attributes.new('sharp_edge', 'BOOLEAN', 'EDGE').data.foreach_set('value', [ (min(e.vertices), max(e.vertices)) in _k for e in me_dmesh_001.edges])
me_dmesh_001.materials.append(mat_material_001)
me_dmesh_001.use_remesh_fix_poles = True
me_dmesh_001.use_remesh_preserve_attributes = False
me_dmesh_001.use_mirror_vertex_groups = False
me_dmesh_001.update()

# ---- objects
ob_camera = bpy.data.objects.new('Camera', cam_camera)
ob_dobj = bpy.data.objects.new('dobj', me_dmesh)
ob_sun_002 = bpy.data.objects.new('Sun.002', light_sun_001)
ob_sun_001 = bpy.data.objects.new('Sun.001', light_sun_003)
ob_sun_003 = bpy.data.objects.new('Sun.003', light_sun_004)
ob_dobj_001 = bpy.data.objects.new('dobj.001', me_dmesh_001)
ob_sun_004 = bpy.data.objects.new('Sun.004', light_sun_005)
ob_sun_005 = bpy.data.objects.new('Sun.005', light_sun_006)

# ---- transforms, parenting, visibility, modifiers, constraints
ob_camera.location = (0.0, 0.0, 1.98)
ob_camera.lock_rotations_4d = False
ob_camera.empty_display_type = 'ARROWS'
ob_camera.color = (0.0, 0.0, 0.0, 0.0)
ob_camera.display_type = 'WIRE'
ob_camera.lineart.crease_threshold = 0.0
ob_dobj.location = (0.0, 0.0, 0.0)
ob_dobj.lineart.crease_threshold = 0.0
ob_sun_002.location = (0.0, 0.0, 0.0)
ob_sun_002.rotation_euler = (1.824, 0.2032, -0.7322)
ob_sun_002.lineart.crease_threshold = 0.0
ob_sun_001.location = (0.0, 0.0, 0.0)
ob_sun_001.rotation_euler = (1.824, 0.2032, -2.827)
ob_sun_001.lineart.crease_threshold = 0.0
ob_sun_003.location = (0.0, 0.0, 0.0)
ob_sun_003.rotation_euler = (1.824, 0.2032, -4.921)
ob_sun_003.lineart.crease_threshold = 0.0
ob_dobj_001.location = (0.0, 0.0, -0.1063)
ob_dobj_001.rotation_euler = (3.142, -0.0, 0.0)
ob_dobj_001.lineart.crease_threshold = 0.0
ob_sun_004.location = (0.0, 0.0, 0.0)
ob_sun_004.rotation_euler = (1.824, 0.2032, -5.855)
ob_sun_004.lineart.crease_threshold = 0.0
ob_sun_005.location = (0.0, 0.006457, 0.0)
ob_sun_005.rotation_euler = (1.824, 0.2032, -8.093)
ob_sun_005.lineart.crease_threshold = 0.0

# ---- collection membership
col_collection.objects.link(ob_camera)
col_collection.objects.link(ob_dobj)
col_collection.objects.link(ob_sun_002)
col_collection.objects.link(ob_sun_001)
col_collection.objects.link(ob_sun_003)
col_collection.objects.link(ob_dobj_001)
col_collection.objects.link(ob_sun_004)
col_collection.objects.link(ob_sun_005)

# ---- scene / render settings (as saved in the file)
scene.camera = ob_camera
scene.frame_start = 1; scene.frame_end = 250; scene.frame_set(1)
scene.render.engine = 'CYCLES'
scene.render.resolution_x = 1024
scene.render.resolution_y = 1024
scene.render.resolution_percentage = 50
scene.render.film_transparent = True
scene.cycles.use_denoising = False
scene.cycles.samples = 128
scene.cycles.sampling_pattern = 'TABULATED_SOBOL'
scene.cycles.use_adaptive_sampling = False
scene.cycles.use_light_tree = False
scene.eevee.use_raytracing = True
scene.view_settings.view_transform = 'Filmic'
bpy.context.view_layer.update()
